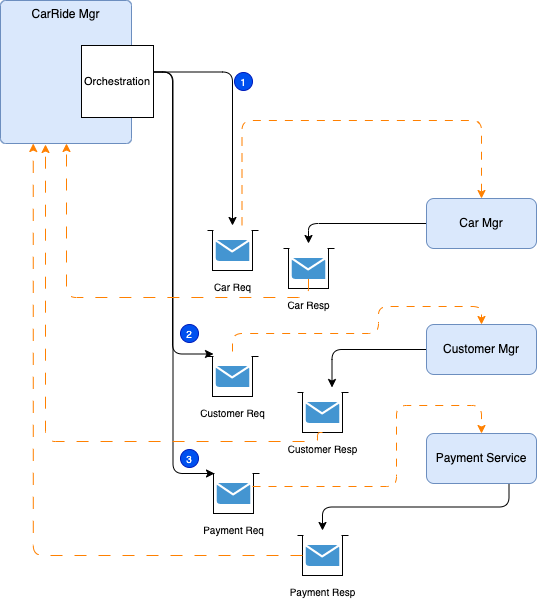

The diagram above was exported from draw.io. Its source (the exported page's mxGraphModel, read from the mxfile embedded in the PNG):
<mxGraphModel dx="1375" dy="1414" grid="1" gridSize="9" guides="1" tooltips="1" connect="1" arrows="1" fold="1" page="1" pageScale="1" pageWidth="850" pageHeight="1100" math="0" shadow="0">
  <root>
    <mxCell id="0" />
    <mxCell id="1" parent="0" />
    <mxCell id="17" style="edgeStyle=orthogonalEdgeStyle;html=1;entryX=0.5;entryY=0;entryDx=0;entryDy=0;fontSize=10;" parent="1" source="2" target="52" edge="1">
      <mxGeometry relative="1" as="geometry">
        <mxPoint x="199.91793823242188" y="160" as="targetPoint" />
      </mxGeometry>
    </mxCell>
    <mxCell id="105" style="edgeStyle=orthogonalEdgeStyle;html=1;entryX=0;entryY=0.25;entryDx=0;entryDy=0;fontSize=10;" edge="1" parent="1" source="2" target="65">
      <mxGeometry relative="1" as="geometry" />
    </mxCell>
    <mxCell id="109" style="edgeStyle=orthogonalEdgeStyle;html=1;entryX=0;entryY=0.5;entryDx=0;entryDy=0;fontSize=10;" edge="1" parent="1" source="2" target="76">
      <mxGeometry relative="1" as="geometry" />
    </mxCell>
    <mxCell id="2" value="CarRide Mgr" style="rounded=1;whiteSpace=wrap;html=1;fillColor=#dae8fc;strokeColor=#6c8ebf;verticalAlign=top;arcSize=4;" parent="1" vertex="1">
      <mxGeometry x="-36" y="-63" width="131" height="143" as="geometry" />
    </mxCell>
    <mxCell id="103" style="edgeStyle=orthogonalEdgeStyle;html=1;entryX=0.5;entryY=0;entryDx=0;entryDy=0;fontSize=10;" edge="1" parent="1" source="3" target="94">
      <mxGeometry relative="1" as="geometry" />
    </mxCell>
    <mxCell id="3" value="Car Mgr" style="rounded=1;whiteSpace=wrap;html=1;fillColor=#dae8fc;strokeColor=#6c8ebf;" parent="1" vertex="1">
      <mxGeometry x="390" y="135" width="110" height="50" as="geometry" />
    </mxCell>
    <mxCell id="102" style="edgeStyle=orthogonalEdgeStyle;html=1;entryX=0.75;entryY=0;entryDx=0;entryDy=0;fontSize=10;" edge="1" parent="1" source="4" target="100">
      <mxGeometry relative="1" as="geometry" />
    </mxCell>
    <mxCell id="4" value="Customer Mgr" style="rounded=1;whiteSpace=wrap;html=1;fillColor=#dae8fc;strokeColor=#6c8ebf;" parent="1" vertex="1">
      <mxGeometry x="390" y="261" width="110" height="50" as="geometry" />
    </mxCell>
    <mxCell id="30" style="edgeStyle=orthogonalEdgeStyle;html=1;exitX=0.75;exitY=1;exitDx=0;exitDy=0;entryX=0.5;entryY=0;entryDx=0;entryDy=0;fontSize=10;" parent="1" source="5" target="88" edge="1">
      <mxGeometry relative="1" as="geometry">
        <mxPoint x="724.9179382324219" y="256" as="targetPoint" />
      </mxGeometry>
    </mxCell>
    <mxCell id="5" value="Payment Service" style="rounded=1;whiteSpace=wrap;html=1;fillColor=#dae8fc;strokeColor=#6c8ebf;" parent="1" vertex="1">
      <mxGeometry x="390" y="370" width="110" height="50" as="geometry" />
    </mxCell>
    <mxCell id="27" style="edgeStyle=orthogonalEdgeStyle;html=1;entryX=0.5;entryY=0;entryDx=0;entryDy=0;fontSize=10;dashed=1;dashPattern=8 8;strokeColor=#FF8000;exitX=0.75;exitY=0;exitDx=0;exitDy=0;" parent="1" source="52" target="3" edge="1">
      <mxGeometry relative="1" as="geometry">
        <Array as="points">
          <mxPoint x="206" y="57" />
          <mxPoint x="445" y="57" />
        </Array>
        <mxPoint x="157.5" y="160" as="sourcePoint" />
      </mxGeometry>
    </mxCell>
    <mxCell id="35" value="1" style="ellipse;whiteSpace=wrap;html=1;aspect=fixed;strokeColor=#001DBC;fontSize=10;fillColor=#0050ef;fontColor=#ffffff;" parent="1" vertex="1">
      <mxGeometry x="198" y="9" width="18" height="18" as="geometry" />
    </mxCell>
    <mxCell id="47" value="Orchestration" style="rounded=0;whiteSpace=wrap;html=1;fontSize=11;" parent="1" vertex="1">
      <mxGeometry x="45" y="-18" width="72" height="72" as="geometry" />
    </mxCell>
    <mxCell id="59" value="" style="group" vertex="1" connectable="0" parent="1">
      <mxGeometry x="171" y="162" width="107" height="75" as="geometry" />
    </mxCell>
    <mxCell id="48" value="" style="group" vertex="1" connectable="0" parent="59">
      <mxGeometry width="56" height="75" as="geometry" />
    </mxCell>
    <mxCell id="49" value="" style="rounded=0;whiteSpace=wrap;html=1;" vertex="1" parent="48">
      <mxGeometry x="5" y="5" width="40" height="40" as="geometry" />
    </mxCell>
    <mxCell id="50" value="" style="shadow=0;dashed=0;html=1;strokeColor=none;fillColor=#4495D1;labelPosition=center;verticalLabelPosition=bottom;verticalAlign=top;align=center;outlineConnect=0;shape=mxgraph.veeam.2d.letter;" vertex="1" parent="48">
      <mxGeometry x="8.300000000000011" y="14.600000000000023" width="33.4" height="20.8" as="geometry" />
    </mxCell>
    <mxCell id="51" value="" style="endArrow=none;html=1;" edge="1" parent="48">
      <mxGeometry width="50" height="50" relative="1" as="geometry">
        <mxPoint y="5" as="sourcePoint" />
        <mxPoint x="51" y="5" as="targetPoint" />
      </mxGeometry>
    </mxCell>
    <mxCell id="52" value="" style="rounded=0;whiteSpace=wrap;html=1;strokeColor=none;" vertex="1" parent="48">
      <mxGeometry x="6" width="38" height="10" as="geometry" />
    </mxCell>
    <mxCell id="53" value="Car Req" style="text;html=1;align=center;verticalAlign=middle;resizable=0;points=[];autosize=1;strokeColor=none;fillColor=none;fontSize=10;shadow=1;" vertex="1" parent="48">
      <mxGeometry x="-7" y="47" width="63" height="27" as="geometry" />
    </mxCell>
    <mxCell id="60" value="" style="group" vertex="1" connectable="0" parent="1">
      <mxGeometry x="171" y="288" width="107" height="75" as="geometry" />
    </mxCell>
    <mxCell id="61" value="" style="group" vertex="1" connectable="0" parent="60">
      <mxGeometry width="70" height="75" as="geometry" />
    </mxCell>
    <mxCell id="62" value="" style="rounded=0;whiteSpace=wrap;html=1;" vertex="1" parent="61">
      <mxGeometry x="5" y="5" width="40" height="40" as="geometry" />
    </mxCell>
    <mxCell id="63" value="" style="shadow=0;dashed=0;html=1;strokeColor=none;fillColor=#4495D1;labelPosition=center;verticalLabelPosition=bottom;verticalAlign=top;align=center;outlineConnect=0;shape=mxgraph.veeam.2d.letter;" vertex="1" parent="61">
      <mxGeometry x="8.300000000000011" y="14.600000000000023" width="33.4" height="20.8" as="geometry" />
    </mxCell>
    <mxCell id="64" value="" style="endArrow=none;html=1;" edge="1" parent="61">
      <mxGeometry width="50" height="50" relative="1" as="geometry">
        <mxPoint y="5" as="sourcePoint" />
        <mxPoint x="51" y="5" as="targetPoint" />
      </mxGeometry>
    </mxCell>
    <mxCell id="65" value="" style="rounded=0;whiteSpace=wrap;html=1;strokeColor=none;" vertex="1" parent="61">
      <mxGeometry x="6" width="38" height="10" as="geometry" />
    </mxCell>
    <mxCell id="66" value="Customer Req" style="text;html=1;align=center;verticalAlign=middle;resizable=0;points=[];autosize=1;strokeColor=none;fillColor=none;fontSize=10;shadow=1;" vertex="1" parent="61">
      <mxGeometry x="-20" y="47" width="90" height="27" as="geometry" />
    </mxCell>
    <mxCell id="71" value="" style="group" vertex="1" connectable="0" parent="1">
      <mxGeometry x="179" y="370" width="107" height="75" as="geometry" />
    </mxCell>
    <mxCell id="72" value="" style="group" vertex="1" connectable="0" parent="71">
      <mxGeometry x="-7" y="35" width="65" height="75" as="geometry" />
    </mxCell>
    <mxCell id="73" value="" style="rounded=0;whiteSpace=wrap;html=1;" vertex="1" parent="72">
      <mxGeometry x="5" y="5" width="40" height="40" as="geometry" />
    </mxCell>
    <mxCell id="74" value="" style="shadow=0;dashed=0;html=1;strokeColor=none;fillColor=#4495D1;labelPosition=center;verticalLabelPosition=bottom;verticalAlign=top;align=center;outlineConnect=0;shape=mxgraph.veeam.2d.letter;" vertex="1" parent="72">
      <mxGeometry x="8.300000000000011" y="14.600000000000023" width="33.4" height="20.8" as="geometry" />
    </mxCell>
    <mxCell id="75" value="" style="endArrow=none;html=1;" edge="1" parent="72">
      <mxGeometry width="50" height="50" relative="1" as="geometry">
        <mxPoint y="5" as="sourcePoint" />
        <mxPoint x="51" y="5" as="targetPoint" />
      </mxGeometry>
    </mxCell>
    <mxCell id="76" value="" style="rounded=0;whiteSpace=wrap;html=1;strokeColor=none;" vertex="1" parent="72">
      <mxGeometry x="6" width="38" height="10" as="geometry" />
    </mxCell>
    <mxCell id="77" value="Payment Req" style="text;html=1;align=center;verticalAlign=middle;resizable=0;points=[];autosize=1;strokeColor=none;fillColor=none;fontSize=10;shadow=1;" vertex="1" parent="72">
      <mxGeometry x="-16" y="47" width="81" height="27" as="geometry" />
    </mxCell>
    <mxCell id="83" value="" style="group" vertex="1" connectable="0" parent="1">
      <mxGeometry x="261" y="432" width="107" height="75" as="geometry" />
    </mxCell>
    <mxCell id="84" value="" style="group" vertex="1" connectable="0" parent="83">
      <mxGeometry y="35" width="70" height="75" as="geometry" />
    </mxCell>
    <mxCell id="85" value="" style="rounded=0;whiteSpace=wrap;html=1;" vertex="1" parent="84">
      <mxGeometry x="5" y="5" width="40" height="40" as="geometry" />
    </mxCell>
    <mxCell id="86" value="" style="shadow=0;dashed=0;html=1;strokeColor=none;fillColor=#4495D1;labelPosition=center;verticalLabelPosition=bottom;verticalAlign=top;align=center;outlineConnect=0;shape=mxgraph.veeam.2d.letter;" vertex="1" parent="84">
      <mxGeometry x="8.300000000000011" y="14.600000000000023" width="33.4" height="20.8" as="geometry" />
    </mxCell>
    <mxCell id="87" value="" style="endArrow=none;html=1;" edge="1" parent="84">
      <mxGeometry width="50" height="50" relative="1" as="geometry">
        <mxPoint y="5" as="sourcePoint" />
        <mxPoint x="51" y="5" as="targetPoint" />
      </mxGeometry>
    </mxCell>
    <mxCell id="88" value="" style="rounded=0;whiteSpace=wrap;html=1;strokeColor=none;" vertex="1" parent="84">
      <mxGeometry x="6" width="38" height="10" as="geometry" />
    </mxCell>
    <mxCell id="89" value="Payment Resp" style="text;html=1;align=center;verticalAlign=middle;resizable=0;points=[];autosize=1;strokeColor=none;fillColor=none;fontSize=10;shadow=1;" vertex="1" parent="84">
      <mxGeometry x="-20" y="47" width="90" height="27" as="geometry" />
    </mxCell>
    <mxCell id="90" value="" style="group" vertex="1" connectable="0" parent="1">
      <mxGeometry x="247" y="180" width="56" height="75" as="geometry" />
    </mxCell>
    <mxCell id="91" value="" style="rounded=0;whiteSpace=wrap;html=1;" vertex="1" parent="90">
      <mxGeometry x="5" y="5" width="40" height="40" as="geometry" />
    </mxCell>
    <mxCell id="92" value="" style="shadow=0;dashed=0;html=1;strokeColor=none;fillColor=#4495D1;labelPosition=center;verticalLabelPosition=bottom;verticalAlign=top;align=center;outlineConnect=0;shape=mxgraph.veeam.2d.letter;" vertex="1" parent="90">
      <mxGeometry x="8.300000000000011" y="14.600000000000023" width="33.4" height="20.8" as="geometry" />
    </mxCell>
    <mxCell id="93" value="" style="endArrow=none;html=1;" edge="1" parent="90">
      <mxGeometry width="50" height="50" relative="1" as="geometry">
        <mxPoint y="5" as="sourcePoint" />
        <mxPoint x="51" y="5" as="targetPoint" />
      </mxGeometry>
    </mxCell>
    <mxCell id="94" value="" style="rounded=0;whiteSpace=wrap;html=1;strokeColor=none;" vertex="1" parent="90">
      <mxGeometry x="6" width="38" height="10" as="geometry" />
    </mxCell>
    <mxCell id="95" value="Car Resp" style="text;html=1;align=center;verticalAlign=middle;resizable=0;points=[];autosize=1;strokeColor=none;fillColor=none;fontSize=10;shadow=1;" vertex="1" parent="90">
      <mxGeometry x="-7" y="47" width="63" height="27" as="geometry" />
    </mxCell>
    <mxCell id="96" value="" style="group" vertex="1" connectable="0" parent="1">
      <mxGeometry x="261" y="324" width="70" height="75" as="geometry" />
    </mxCell>
    <mxCell id="97" value="" style="rounded=0;whiteSpace=wrap;html=1;" vertex="1" parent="96">
      <mxGeometry x="5" y="5" width="40" height="40" as="geometry" />
    </mxCell>
    <mxCell id="98" value="" style="shadow=0;dashed=0;html=1;strokeColor=none;fillColor=#4495D1;labelPosition=center;verticalLabelPosition=bottom;verticalAlign=top;align=center;outlineConnect=0;shape=mxgraph.veeam.2d.letter;" vertex="1" parent="96">
      <mxGeometry x="8.300000000000011" y="14.600000000000023" width="33.4" height="20.8" as="geometry" />
    </mxCell>
    <mxCell id="99" value="" style="endArrow=none;html=1;" edge="1" parent="96">
      <mxGeometry width="50" height="50" relative="1" as="geometry">
        <mxPoint y="5" as="sourcePoint" />
        <mxPoint x="51" y="5" as="targetPoint" />
      </mxGeometry>
    </mxCell>
    <mxCell id="100" value="" style="rounded=0;whiteSpace=wrap;html=1;strokeColor=none;" vertex="1" parent="96">
      <mxGeometry x="6" width="38" height="10" as="geometry" />
    </mxCell>
    <mxCell id="101" value="Customer Resp" style="text;html=1;align=center;verticalAlign=middle;resizable=0;points=[];autosize=1;strokeColor=none;fillColor=none;fontSize=10;shadow=1;" vertex="1" parent="96">
      <mxGeometry x="-20" y="47" width="90" height="27" as="geometry" />
    </mxCell>
    <mxCell id="104" style="edgeStyle=orthogonalEdgeStyle;html=1;entryX=0.5;entryY=0;entryDx=0;entryDy=0;fontSize=10;dashed=1;dashPattern=8 8;strokeColor=#FF8000;exitX=0.5;exitY=0;exitDx=0;exitDy=0;" edge="1" parent="1" source="65" target="4">
      <mxGeometry relative="1" as="geometry">
        <Array as="points">
          <mxPoint x="196" y="270" />
          <mxPoint x="342" y="270" />
          <mxPoint x="342" y="243" />
          <mxPoint x="445" y="243" />
        </Array>
        <mxPoint x="214.5" y="171" as="sourcePoint" />
        <mxPoint x="454" y="144" as="targetPoint" />
      </mxGeometry>
    </mxCell>
    <mxCell id="108" value="2" style="ellipse;whiteSpace=wrap;html=1;aspect=fixed;strokeColor=#001DBC;fontSize=10;fillColor=#0050ef;fontColor=#ffffff;" vertex="1" parent="1">
      <mxGeometry x="144" y="261" width="18" height="18" as="geometry" />
    </mxCell>
    <mxCell id="111" value="3" style="ellipse;whiteSpace=wrap;html=1;aspect=fixed;strokeColor=#001DBC;fontSize=10;fillColor=#0050ef;fontColor=#ffffff;" vertex="1" parent="1">
      <mxGeometry x="144" y="386" width="18" height="18" as="geometry" />
    </mxCell>
    <mxCell id="112" style="edgeStyle=orthogonalEdgeStyle;html=1;entryX=0.5;entryY=0;entryDx=0;entryDy=0;fontSize=10;dashed=1;dashPattern=8 8;strokeColor=#FF8000;" edge="1" parent="1" target="5">
      <mxGeometry relative="1" as="geometry">
        <Array as="points">
          <mxPoint x="360" y="423" />
          <mxPoint x="360" y="342" />
          <mxPoint x="445" y="342" />
        </Array>
        <mxPoint x="216" y="423" as="sourcePoint" />
        <mxPoint x="600" y="336" as="targetPoint" />
      </mxGeometry>
    </mxCell>
    <mxCell id="113" style="edgeStyle=orthogonalEdgeStyle;html=1;fontSize=10;dashed=1;dashPattern=12 12;strokeColor=#FF8000;" edge="1" parent="1" source="92" target="2">
      <mxGeometry relative="1" as="geometry">
        <Array as="points">
          <mxPoint x="272" y="234" />
          <mxPoint x="30" y="234" />
        </Array>
      </mxGeometry>
    </mxCell>
    <mxCell id="114" style="edgeStyle=orthogonalEdgeStyle;html=1;fontSize=10;dashed=1;dashPattern=12 12;strokeColor=#FF8000;exitX=0.5;exitY=1;exitDx=0;exitDy=0;" edge="1" parent="1" source="97">
      <mxGeometry relative="1" as="geometry">
        <mxPoint x="281" y="224.39999999999986" as="sourcePoint" />
        <mxPoint x="9" y="81" as="targetPoint" />
        <Array as="points">
          <mxPoint x="281" y="369" />
          <mxPoint x="281" y="378" />
          <mxPoint x="9" y="378" />
        </Array>
      </mxGeometry>
    </mxCell>
    <mxCell id="115" style="edgeStyle=orthogonalEdgeStyle;html=1;entryX=0.25;entryY=1;entryDx=0;entryDy=0;dashed=1;dashPattern=12 12;strokeColor=#FF8000;fontSize=10;" edge="1" parent="1" source="85" target="2">
      <mxGeometry relative="1" as="geometry" />
    </mxCell>
  </root>
</mxGraphModel>